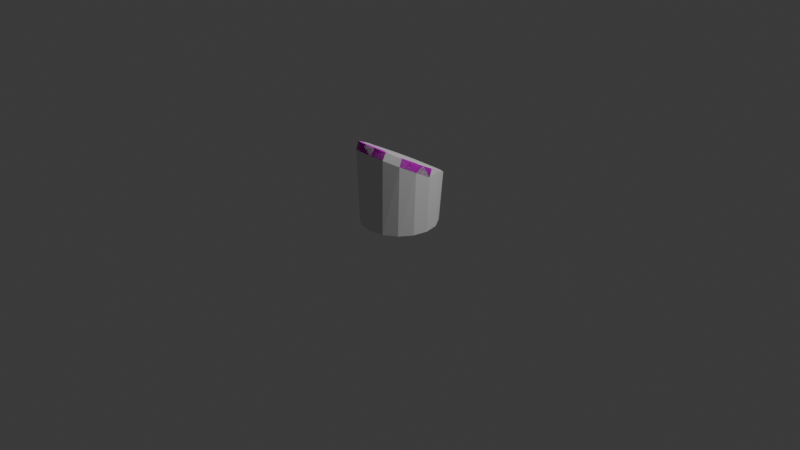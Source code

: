 # Source: PS-05A.blend  (saved by Blender 4.4.32; exported with 4.5.12 LTS)
import bpy
from mathutils import Matrix  # noqa: F401  (used for matrix-valued properties, if any)

bpy.ops.wm.read_factory_settings(use_empty=True)
scene = bpy.context.scene
scene.name = 'Scene'

# ---- collections
col_collection = bpy.data.collections.new('Collection'); scene.collection.children.link(col_collection)

# ---- images (referenced by path relative to the original .blend; pixels are not part of the script)
import os
ASSET_DIR = os.environ.get("B2B_ASSET_DIR", "")  # directory of the original .blend (textures are referenced by path, not embedded)
HERE = os.path.dirname(os.path.abspath(__file__))  # packed textures are extracted next to this script under _unpacked/

def load_image(name, relpath, width, height, colorspace="sRGB"):
    """Load a texture the original file referenced (path relative to the .blend, or extracted next to this script)."""
    p = next((c for c in (os.path.join(HERE, relpath), os.path.join(ASSET_DIR, relpath)) if relpath and os.path.exists(c)), "")
    if p:
        img = bpy.data.images.load(p, check_existing=True)
        img.name = name
    else:  # same state as the original file: an image datablock whose file is absent (Cycles renders it pink)
        img = bpy.data.images.new(name, width, height)
        img.source = "FILE"
        img.filepath = "//" + (relpath or name)
    img.colorspace_settings.name = colorspace
    return img
img_ps_05a_png = load_image('PS-05A.png', 'PS-05A.png', 1024, 1024, 'sRGB')

# ---- materials (node trees are filled in below, after node groups)
mat_mount = bpy.data.materials.new('mount')
mat_aesa = bpy.data.materials.new('aesa')
mat_ps_05a = bpy.data.materials.new('PS-05A')

# ---- node groups
ng_standardshader = bpy.data.node_groups.new('StandardShader', 'ShaderNodeTree')
_s = ng_standardshader.interface.new_socket(name='BSDF', in_out='OUTPUT', socket_type='NodeSocketShader')
_s = ng_standardshader.interface.new_socket(name='BaseColor', in_out='INPUT', socket_type='NodeSocketColor')
_s = ng_standardshader.interface.new_socket(name='Shininess', in_out='INPUT', socket_type='NodeSocketFloat')
_s.min_value = 1e+04
_s = ng_standardshader.interface.new_socket(name='Gloss', in_out='INPUT', socket_type='NodeSocketFloat')
_s.min_value = 1e+04
_s = ng_standardshader.interface.new_socket(name='Emission Color', in_out='INPUT', socket_type='NodeSocketColor')
_s = ng_standardshader.interface.new_socket(name='Emission Strength', in_out='INPUT', socket_type='NodeSocketFloat')
_s.min_value = 1e+06
_s = ng_standardshader.interface.new_socket(name='Alpha', in_out='INPUT', socket_type='NodeSocketFloat')
_s.min_value = 1.0
_s = ng_standardshader.interface.new_socket(name='NormalColor', in_out='INPUT', socket_type='NodeSocketColor')
_N = ng_standardshader.nodes; _L = ng_standardshader.links
n0 = _N.new('NodeGroupOutput'); n0.name = 'Group Output'; n0.location = (555, 248)
n1 = _N.new('NodeGroupInput'); n1.name = 'Group Input'; n1.location = (-444, 74)
n2 = _N.new('ShaderNodeNormalMap'); n2.name = 'Normal Map'; n2.location = (-96, -256)
n2.hide = True
n3 = _N.new('ShaderNodeMath'); n3.name = 'Roughness'; n3.location = (-4, -2)
n3.label = 'Roughness'
n3.hide = True
n3.operation = 'SQRT'
n3.inputs[2].default_value = 0.0
n4 = _N.new('ShaderNodeMath'); n4.name = 'SpecularConv'; n4.location = (-120, 39)
n4.label = 'SpecularConv'
n4.hide = True
n4.operation = 'SQRT'
n4.inputs[2].default_value = 0.0
n5 = _N.new('ShaderNodeMath'); n5.name = 'Gloss2Rough'; n5.location = (-176, -1)
n5.label = 'Gloss2Rough'
n5.hide = True
n5.operation = 'SUBTRACT'
n5.inputs[0].default_value = 1.0
n5.inputs[2].default_value = 0.0
n6 = _N.new('ShaderNodeBsdfPrincipled'); n6.name = 'Principled BSDF'; n6.location = (226, 256)
n6.distribution = 'GGX'
n6.subsurface_method = 'BURLEY'
n6.inputs[3].default_value = 1.45
_L.new(n6.outputs[0], n0.inputs[0])
_L.new(n1.outputs[3], n6.inputs[27])
_L.new(n3.outputs[0], n6.inputs[2])
_L.new(n1.outputs[0], n6.inputs[0])
_L.new(n1.outputs[1], n4.inputs[0])
_L.new(n1.outputs[6], n2.inputs[1])
_L.new(n5.outputs[0], n3.inputs[0])
_L.new(n1.outputs[2], n5.inputs[1])
_L.new(n2.outputs[0], n6.inputs[5])
_L.new(n1.outputs[5], n6.inputs[4])
_L.new(n1.outputs[4], n6.inputs[28])
n0.is_active_output = True
ng_color4 = bpy.data.node_groups.new('Color4', 'ShaderNodeTree')
_s = ng_color4.interface.new_socket(name='Color', in_out='OUTPUT', socket_type='NodeSocketColor')
_s = ng_color4.interface.new_socket(name='Alpha', in_out='OUTPUT', socket_type='NodeSocketFloat')
_s = ng_color4.interface.new_socket(name='Color', in_out='INPUT', socket_type='NodeSocketColor')
_s = ng_color4.interface.new_socket(name='Alpha', in_out='INPUT', socket_type='NodeSocketFloat')
_s.min_value = 1.0
_N = ng_color4.nodes; _L = ng_color4.links
n0 = _N.new('NodeGroupInput'); n0.name = 'Group Input'; n0.location = (-403, 18)
n1 = _N.new('NodeGroupOutput'); n1.name = 'Group Output'; n1.location = (154, 24)
_L.new(n0.outputs[1], n1.inputs[1])
_L.new(n0.outputs[0], n1.inputs[0])
n1.is_active_output = True
ng_maincolor = bpy.data.node_groups.new('MainColor', 'ShaderNodeTree')
_s = ng_maincolor.interface.new_socket(name='Color', in_out='OUTPUT', socket_type='NodeSocketColor')
_s = ng_maincolor.interface.new_socket(name='Alpha', in_out='OUTPUT', socket_type='NodeSocketFloat')
_s = ng_maincolor.interface.new_socket(name='VColor', in_out='INPUT', socket_type='NodeSocketColor')
_s = ng_maincolor.interface.new_socket(name='VAlpha', in_out='INPUT', socket_type='NodeSocketFloat')
_s.min_value = 1e+04
_s = ng_maincolor.interface.new_socket(name='CColor', in_out='INPUT', socket_type='NodeSocketColor')
_s = ng_maincolor.interface.new_socket(name='CAlpha', in_out='INPUT', socket_type='NodeSocketFloat')
_s.min_value = 1.0
_s = ng_maincolor.interface.new_socket(name='TColor', in_out='INPUT', socket_type='NodeSocketColor')
_s = ng_maincolor.interface.new_socket(name='TAlpha', in_out='INPUT', socket_type='NodeSocketFloat')
_s.min_value = 1.0
_N = ng_maincolor.nodes; _L = ng_maincolor.links
n0 = _N.new('NodeGroupInput'); n0.name = 'Group Input'; n0.location = (-284, 35)
n1 = _N.new('NodeGroupOutput'); n1.name = 'Group Output'; n1.location = (332, -19)
n2 = _N.new('ShaderNodeMixRGB'); n2.name = 'VC*CC*TC'; n2.location = (127, -33)
n2.label = 'VC*CC*TC'
n2.hide = True
n2.blend_type = 'MULTIPLY'
n2.inputs[0].default_value = 1.0
n3 = _N.new('ShaderNodeMixRGB'); n3.name = 'VC*CC'; n3.location = (-44, 33)
n3.label = 'VC*CC'
n3.hide = True
n3.blend_type = 'MULTIPLY'
n3.inputs[0].default_value = 1.0
n4 = _N.new('ShaderNodeMath'); n4.name = 'VA*CA'; n4.location = (-59, -19)
n4.label = 'VA*CA'
n4.hide = True
n4.operation = 'MULTIPLY'
n4.inputs[2].default_value = 0.0
n5 = _N.new('ShaderNodeMath'); n5.name = 'VA*CA*TA'; n5.location = (130, -79)
n5.label = 'VA*CA*TA'
n5.hide = True
n5.operation = 'MULTIPLY'
n5.inputs[2].default_value = 0.0
_L.new(n0.outputs[2], n3.inputs[2])
_L.new(n0.outputs[4], n2.inputs[2])
_L.new(n2.outputs[0], n1.inputs[0])
_L.new(n3.outputs[0], n2.inputs[1])
_L.new(n0.outputs[0], n3.inputs[1])
_L.new(n0.outputs[1], n4.inputs[0])
_L.new(n0.outputs[3], n4.inputs[1])
_L.new(n4.outputs[0], n5.inputs[0])
_L.new(n0.outputs[5], n5.inputs[1])
_L.new(n5.outputs[0], n1.inputs[1])
n1.is_active_output = True
ng_smooth_by_angle = bpy.data.node_groups.new('Smooth by Angle', 'GeometryNodeTree')
_s = ng_smooth_by_angle.interface.new_socket(name='Mesh', in_out='OUTPUT', socket_type='NodeSocketGeometry')
_s = ng_smooth_by_angle.interface.new_socket(name='Mesh', in_out='INPUT', socket_type='NodeSocketGeometry')
_s = ng_smooth_by_angle.interface.new_socket(name='Angle', in_out='INPUT', socket_type='NodeSocketFloat')
_s.subtype = 'ANGLE'
_s.default_value = 0.5236
_s.min_value = 0.0
_s.max_value = 3.142
_s.description = 'Maximum face angle for smooth edges'
_s = ng_smooth_by_angle.interface.new_socket(name='Ignore Sharpness', in_out='INPUT', socket_type='NodeSocketBool')
_s.force_non_field = True
ng_smooth_by_angle.description = 'Set the sharpness of mesh edges based on the angle between the neighboring faces'
ng_smooth_by_angle.is_modifier = True
_N = ng_smooth_by_angle.nodes; _L = ng_smooth_by_angle.links
n0 = _N.new('GeometryNodeSetShadeSmooth'); n0.name = 'Set Shade Smooth'; n0.location = (120, -80)
n0.domain = 'EDGE'
n1 = _N.new('GeometryNodeSetShadeSmooth'); n1.name = 'Set Shade Smooth.001'; n1.location = (300, -80)
n2 = _N.new('NodeGroupOutput'); n2.name = 'Group Output'; n2.location = (480, -80)
n3 = _N.new('GeometryNodeInputMeshEdgeAngle'); n3.name = 'Edge Angle'; n3.location = (-440, -240)
n4 = _N.new('NodeGroupInput'); n4.name = 'Group Input'; n4.location = (-80, -80)
n5 = _N.new('GeometryNodeInputEdgeSmooth'); n5.name = 'Is Edge Smooth'; n5.location = (-260, -120)
n6 = _N.new('GeometryNodeInputShadeSmooth'); n6.name = 'Is Shade Smooth'; n6.location = (-440, -397)
n7 = _N.new('FunctionNodeCompare'); n7.name = 'Compare'; n7.location = (-260, -260)
n7.operation = 'LESS_EQUAL'
n7.inputs[6].default_value = (0.0, 0.0, 0.0, 0.0)
n7.inputs[7].default_value = (0.0, 0.0, 0.0, 0.0)
n8 = _N.new('FunctionNodeBooleanMath'); n8.name = 'Boolean Math.001'; n8.location = (-80, -260)
n9 = _N.new('NodeGroupInput'); n9.name = 'Group Input.001'; n9.location = (-440, -329)
n10 = _N.new('NodeGroupInput'); n10.name = 'Group Input.002'; n10.location = (-259, -189)
n11 = _N.new('FunctionNodeBooleanMath'); n11.name = 'Boolean Math'; n11.location = (-80, -149)
n11.operation = 'OR'
n12 = _N.new('FunctionNodeBooleanMath'); n12.name = 'Boolean Math.002'; n12.location = (-260, -380)
n12.operation = 'OR'
n13 = _N.new('NodeGroupInput'); n13.name = 'Group Input.003'; n13.location = (-440, -460)
_L.new(n3.outputs[0], n7.inputs[0])
_L.new(n1.outputs[0], n2.inputs[0])
_L.new(n9.outputs[1], n7.inputs[1])
_L.new(n7.outputs[0], n8.inputs[0])
_L.new(n4.outputs[0], n0.inputs[0])
_L.new(n0.outputs[0], n1.inputs[0])
_L.new(n8.outputs[0], n0.inputs[2])
_L.new(n10.outputs[2], n11.inputs[1])
_L.new(n5.outputs[0], n11.inputs[0])
_L.new(n11.outputs[0], n0.inputs[1])
_L.new(n13.outputs[2], n12.inputs[1])
_L.new(n6.outputs[0], n12.inputs[0])
_L.new(n12.outputs[0], n8.inputs[1])
n2.is_active_output = True

# ---- material node trees
mat_mount.use_nodes = True; mat_mount.node_tree.nodes.clear()
_N = mat_mount.node_tree.nodes; _L = mat_mount.node_tree.links
n0 = _N.new('ShaderNodeBsdfPrincipled'); n0.name = 'Principled BSDF'; n0.location = (12, 296)
n1 = _N.new('ShaderNodeOutputMaterial'); n1.name = 'Material Output'; n1.location = (300, 300)
n2 = _N.new('ShaderNodeMix'); n2.name = 'Mix'; n2.location = (-169, 295)
n2.data_type = 'RGBA'
n2.blend_type = 'MULTIPLY'
n2.clamp_factor = False
n2.inputs[6].default_value = (0.01174, 0.01174, 0.01174, 1.0)
n3 = _N.new('ShaderNodeAmbientOcclusion'); n3.name = 'Ambient Occlusion'; n3.location = (-357, 57)
n4 = _N.new('ShaderNodeTexImage'); n4.name = 'Image Texture.001'; n4.location = (9, 646)
n4.image = img_ps_05a_png
n5 = _N.new('ShaderNodeUVMap'); n5.name = 'UV Map'; n5.location = (-188, 557)
n5.uv_map = 'BakeMap'
_L.new(n3.outputs[0], n2.inputs[7])
_L.new(n2.outputs[2], n0.inputs[0])
_L.new(n0.outputs[0], n1.inputs[0])
_L.new(n5.outputs[0], n4.inputs[0])
n1.is_active_output = True
mat_aesa.use_nodes = True; mat_aesa.node_tree.nodes.clear()
_N = mat_aesa.node_tree.nodes; _L = mat_aesa.node_tree.links
n0 = _N.new('ShaderNodeBsdfPrincipled'); n0.name = 'Principled BSDF'; n0.location = (10, 300)
n1 = _N.new('ShaderNodeOutputMaterial'); n1.name = 'Material Output'; n1.location = (300, 300)
n2 = _N.new('ShaderNodeMix'); n2.name = 'Mix.001'; n2.location = (-163, 287)
n2.data_type = 'RGBA'
n2.blend_type = 'MULTIPLY'
n2.clamp_factor = False
n2.inputs[6].default_value = (0.6736, 0.7475, 0.04636, 1.0)
n3 = _N.new('ShaderNodeTexImage'); n3.name = 'Image Texture'; n3.location = (-624, 194)
n4 = _N.new('ShaderNodeTexChecker'); n4.name = 'Checker Texture'; n4.location = (-362, 23)
n4.inputs[1].default_value = (0.0, 0.0, 0.0, 1.0)
n4.inputs[2].default_value = (0.6725, 0.7454, 0.04666, 1.0)
n4.inputs[3].default_value = 60.0
n5 = _N.new('ShaderNodeTexImage'); n5.name = 'Image Texture.001'; n5.location = (-95, 561)
n5.image = img_ps_05a_png
n6 = _N.new('ShaderNodeUVMap'); n6.name = 'UV Map'; n6.location = (-292, 473)
n6.uv_map = 'BakeMap'
_L.new(n0.outputs[0], n1.inputs[0])
_L.new(n2.outputs[2], n0.inputs[0])
_L.new(n4.outputs[0], n2.inputs[7])
_L.new(n6.outputs[0], n5.inputs[0])
n1.is_active_output = True
mat_ps_05a.use_nodes = True; mat_ps_05a.node_tree.nodes.clear()
_N = mat_ps_05a.node_tree.nodes; _L = mat_ps_05a.node_tree.links
n0 = _N.new('ShaderNodeUVMap'); n0.name = 'UV Map'; n0.location = (-429, -213)
n0.hide = True
n1 = _N.new('ShaderNodeTexImage'); n1.name = '_MainTex'; n1.location = (-243, -213)
n1.label = '_MainTex'
n1.image = img_ps_05a_png
n2 = _N.new('ShaderNodeOutputMaterial'); n2.name = 'Material Output'; n2.location = (703, -2)
n3 = _N.new('ShaderNodeGroup'); n3.name = 'StandardShader'; n3.location = (485, -30)
n3.label = 'StandardShader'
n3.node_tree = ng_standardshader
n3.inputs[3].default_value = (0.0, 0.0, 0.0, 1.0)
n3.inputs[4].default_value = 1.0
n3.inputs[6].default_value = (0.5, 0.5, 1.0, 1.0)
n4 = _N.new('ShaderNodeValue'); n4.name = '_Shininess'; n4.location = (251, -13)
n4.label = '_Shininess'
n4.hide = True
n4.outputs[0].default_value = 0.1
n5 = _N.new('ShaderNodeVertexColor'); n5.name = 'Vertex Color'; n5.location = (-156, -121)
n5.hide = True
n6 = _N.new('ShaderNodeGroup'); n6.name = '_Color'; n6.location = (-153, -171)
n6.label = '_Color'
n6.hide = True
n6.node_tree = ng_color4
n6.inputs[0].default_value = (1.0, 1.0, 1.0, 1.0)
n6.inputs[1].default_value = 1.0
n7 = _N.new('ShaderNodeGroup'); n7.name = 'MainColor'; n7.location = (70, -15)
n7.label = 'MainColor'
n7.node_tree = ng_maincolor
n7.inputs[0].default_value = (1.0, 1.0, 1.0, 1.0)
n8 = _N.new('ShaderNodeValue'); n8.name = '_Opacity'; n8.location = (71, -280)
n8.label = '_Opacity'
n8.hide = True
n8.outputs[0].default_value = 1.0
_L.new(n0.outputs[0], n1.inputs[0])
_L.new(n3.outputs[0], n2.inputs[0])
_L.new(n1.outputs[0], n7.inputs[4])
_L.new(n1.outputs[1], n7.inputs[5])
_L.new(n7.outputs[0], n3.inputs[0])
_L.new(n7.outputs[1], n3.inputs[2])
_L.new(n4.outputs[0], n3.inputs[1])
_L.new(n6.outputs[0], n7.inputs[2])
_L.new(n6.outputs[1], n7.inputs[3])
_L.new(n5.outputs[1], n7.inputs[1])
_L.new(n8.outputs[0], n3.inputs[5])
n2.is_active_output = True

# ---- world
world_world = bpy.data.worlds.new('World'); scene.world = world_world
world_world.use_nodes = True; world_world.node_tree.nodes.clear()
_N = world_world.node_tree.nodes; _L = world_world.node_tree.links
n0 = _N.new('ShaderNodeOutputWorld'); n0.name = 'World Output'; n0.location = (300, 300)
n1 = _N.new('ShaderNodeBackground'); n1.name = 'Background'; n1.location = (10, 300)
n1.inputs[0].default_value = (0.05088, 0.05088, 0.05088, 1.0)
_L.new(n1.outputs[0], n0.inputs[0])
n0.is_active_output = True
world_world.color = (0.05088, 0.05088, 0.05088)
world_world.sun_shadow_jitter_overblur = 0.0

# ---- cameras
cam_camera = bpy.data.cameras.new('Camera')
cam_camera.clip_end = 100.0
cam_camera.ortho_scale = 7.314

# ---- lights
light_light = bpy.data.lights.new('Light', 'POINT')
light_light.energy = 1000.0
light_light.shadow_soft_size = 0.1

# ---- meshes
me_cylinder_001 = bpy.data.meshes.new('Cylinder.001')
me_cylinder_001.from_pydata([(1.21e-08, 0.4, 5.631e-05), (1.495e-08, 0.3938, 0.8071), (0.1531, 0.3696, 5.631e-05), (0.1684, 0.3737, 0.7963), (0.2828, 0.2828, 5.631e-05), (0.3111, 0.2884, 0.7505), (0.3696, 0.1531, 5.631e-05), (0.4065, 0.1607, 0.682), (0.4, 7.003e-09, 5.631e-05), (0.44, 0.01012, 0.6011), (0.3696, -0.1531, 5.631e-05), (0.4065, -0.1405, 0.5203), (0.2828, -0.2828, 5.631e-05), (0.3111, -0.2681, 0.4518), (0.1531, -0.3696, 5.631e-05), (0.1684, -0.3534, 0.406), (1.21e-08, -0.4, 5.631e-05), (5.91e-09, -0.3736, 0.3952), (-0.1531, -0.3696, 5.631e-05), (-0.1684, -0.3534, 0.406), (-0.2828, -0.2828, 5.631e-05), (-0.3111, -0.2681, 0.4518), (-0.3696, -0.1531, 5.631e-05), (-0.4065, -0.1405, 0.5203), (-0.4, 7.003e-09, 5.631e-05), (-0.44, 0.01012, 0.6011), (-0.3696, 0.1531, 5.631e-05), (-0.4065, 0.1607, 0.682), (-0.2828, 0.2828, 5.631e-05), (-0.3111, 0.2884, 0.7505), (-0.1531, 0.3696, 5.631e-05), (-0.1684, 0.3737, 0.7963), (-0.1495, 0.2825, 0.8435), (0.1495, 0.2825, 0.8435), (0.2691, 0.2152, 0.8075), (0.37, -0.1673, 0.603), (0.37, -0.02528, 0.6789), (0.37, 0.1167, 0.7548), (0.2691, -0.2651, 0.5492), (0.1495, -0.3325, 0.5132), (-0.1495, -0.3325, 0.5132), (-0.2691, -0.2651, 0.5492), (-0.37, -0.1673, 0.603), (-0.37, -0.02528, 0.6789), (-0.37, 0.1167, 0.7548), (-0.2691, 0.2152, 0.8075), (0.43, -0.02528, 0.6789), (0.42, -0.1311, 0.6223), (0.31, -0.3075, 0.5281), (0.31, 0.2569, 0.8298), (0.42, 0.08055, 0.7355), (-0.17, -0.3869, 0.4856), (0.17, -0.3869, 0.4856), (0.17, 0.3363, 0.8722), (-0.17, 0.3363, 0.8722), (-0.31, 0.2569, 0.8298), (-0.42, 0.08055, 0.7355), (-0.43, -0.02528, 0.6789), (-0.42, -0.1311, 0.6223), (-0.31, -0.3075, 0.5281), (1.336e-08, 0.3874, 0.6493), (0.1569, 0.363, 0.6414), (0.2899, 0.2797, 0.6117), (0.3788, 0.155, 0.5673), (0.41, 0.007858, 0.5149), (0.3788, -0.1392, 0.4624), (0.2899, -0.2639, 0.418), (0.1569, -0.3473, 0.3883), (8.056e-09, -0.3717, 0.3804), (-0.1569, -0.3473, 0.3883), (-0.2899, -0.2639, 0.418), (-0.3788, -0.1392, 0.4624), (-0.41, 0.007858, 0.5149), (-0.3788, 0.155, 0.5673), (-0.2899, 0.2797, 0.6117), (-0.1569, 0.363, 0.6414)], [], [(60, 1, 3, 61), (61, 3, 5, 62), (62, 5, 7, 63), (63, 7, 9, 64), (64, 9, 11, 65), (65, 11, 13, 66), (66, 13, 15, 67), (67, 15, 17, 68), (68, 17, 19, 69), (69, 19, 21, 70), (70, 21, 23, 71), (71, 23, 25, 72), (72, 25, 27, 73), (73, 27, 29, 74), (21, 59, 58, 23), (74, 29, 31, 75), (75, 31, 1, 60), (0, 2, 4, 6, 8, 10, 12, 14, 16, 18, 20, 22, 24, 26, 28, 30), (50, 46, 9, 7), (55, 29, 27, 56), (56, 27, 25, 57), (57, 25, 23, 58), (19, 51, 59, 21), (52, 51, 17), (15, 52, 17), (13, 48, 52, 15), (7, 5, 49, 50), (35, 36, 37, 34, 33, 32, 45, 44, 43, 42, 41, 40, 39, 38), (11, 9, 46, 47), (13, 11, 47, 48), (3, 53, 49, 5), (54, 53, 1), (31, 54, 1), (29, 55, 54, 31), (1, 53, 3), (17, 51, 19), (36, 35, 47, 46), (35, 38, 48, 47), (34, 37, 50, 49), (39, 40, 51, 52), (37, 36, 46, 50), (33, 34, 49, 53), (32, 33, 53, 54), (44, 45, 55, 56), (43, 44, 56, 57), (42, 43, 57, 58), (41, 42, 58, 59), (40, 41, 59, 51), (38, 39, 52, 48), (45, 32, 54, 55), (30, 75, 60, 0), (28, 74, 75, 30), (26, 73, 74, 28), (24, 72, 73, 26), (22, 71, 72, 24), (20, 70, 71, 22), (18, 69, 70, 20), (16, 68, 69, 18), (14, 67, 68, 16), (12, 66, 67, 14), (10, 65, 66, 12), (8, 64, 65, 10), (6, 63, 64, 8), (4, 62, 63, 6), (2, 61, 62, 4), (0, 60, 61, 2)])
me_cylinder_001.polygons.foreach_set('use_smooth', [True] * 66)
me_cylinder_001.polygons.foreach_set('material_index', [2, 2, 2, 2, 2, 2, 2, 2, 2, 2, 2, 2, 2, 2, 2, 2, 2, 2, 2, 2, 2, 2, 2, 2, 2, 2, 2, 2, 2, 2, 2, 2, 2, 2, 2, 2, 2, 2, 2, 2, 2, 2, 2, 2, 2, 2, 2, 2, 2, 2, 2, 2, 2, 2, 2, 2, 2, 2, 2, 2, 2, 2, 2, 2, 2, 2])
_uv = me_cylinder_001.uv_layers.new(name='BakeMap')
_uv.uv.foreach_set('vector', [0.2686, 0.2755, 0.3256, 0.2757, 0.3234, 0.3363, 0.2663, 0.335, 0.2663, 0.335, 0.3234, 0.3363, 0.3082, 0.3971, 0.2562, 0.3944, 0.2562, 0.3944, 0.3082, 0.3971, 0.2837, 0.4551, 0.2402, 0.4528, 0.2402, 0.4528, 0.2837, 0.4551, 0.2544, 0.5108, 0.2207, 0.5102, 0.2207, 0.5102, 0.2544, 0.5108, 0.2238, 0.5652, 0.2002, 0.5674, 0.2002, 0.5674, 0.2238, 0.5652, 0.1965, 0.6217, 0.1822, 0.6253, 0.1822, 0.6253, 0.1965, 0.6217, 0.1775, 0.6817, 0.1699, 0.6846, 0.1699, 0.6846, 0.1775, 0.6817, 0.1725, 0.7447, 0.1666, 0.7447, 0.1666, 0.7447, 0.1725, 0.7447, 0.177, 0.8074, 0.1695, 0.8045, 0.1695, 0.8045, 0.177, 0.8074, 0.1952, 0.8668, 0.1811, 0.863, 0.1811, 0.863, 0.1952, 0.8668, 0.2209, 0.9224, 0.1981, 0.9197, 0.1981, 0.9197, 0.2209, 0.9224, 0.2489, 0.9766, 0.2172, 0.9745, 0.2199, 0.03925, 0.2548, 0.03637, 0.285, 0.09462, 0.2405, 0.0969, 0.2405, 0.0969, 0.285, 0.09462, 0.3092, 0.1537, 0.2566, 0.156, 0.1952, 0.8668, 0.223, 0.8563, 0.2565, 0.9269, 0.2209, 0.9224, 0.2566, 0.156, 0.3092, 0.1537, 0.3239, 0.2149, 0.2665, 0.2158, 0.2665, 0.2158, 0.3239, 0.2149, 0.3256, 0.2757, 0.2686, 0.2755, 0.5199, 0.3919, 0.5783, 0.3919, 0.6322, 0.4142, 0.6735, 0.4555, 0.6958, 0.5094, 0.6958, 0.5678, 0.6735, 0.6217, 0.6322, 0.663, 0.5783, 0.6853, 0.5199, 0.6853, 0.466, 0.663, 0.4247, 0.6217, 0.4024, 0.5678, 0.4024, 0.5094, 0.4247, 0.4555, 0.466, 0.4142, 0.3046, 0.4843, 0.2827, 0.5241, 0.2544, 0.5108, 0.2837, 0.4551, 0.3408, 0.1467, 0.3092, 0.1537, 0.285, 0.09462, 0.3068, 0.06502, 0.3068, 0.06502, 0.285, 0.09462, 0.2548, 0.03637, 0.2855, 0.0234, 0.2762, 0.964, 0.2489, 0.9766, 0.2209, 0.9224, 0.2565, 0.9269, 0.177, 0.8074, 0.2067, 0.8034, 0.223, 0.8563, 0.1952, 0.8668, 0.2073, 0.686, 0.2067, 0.8034, 0.1725, 0.7447, 0.1775, 0.6817, 0.2073, 0.686, 0.1725, 0.7447, 0.1965, 0.6217, 0.2245, 0.6329, 0.2073, 0.686, 0.1775, 0.6817, 0.2837, 0.4551, 0.3082, 0.3971, 0.3394, 0.4043, 0.3046, 0.4843, 0.4955, 0.04584, 0.5557, 0.04585, 0.6159, 0.04585, 0.6577, 0.0836, 0.6863, 0.1283, 0.6863, 0.2401, 0.6577, 0.2849, 0.6159, 0.3226, 0.5557, 0.3226, 0.4955, 0.3226, 0.4537, 0.2849, 0.4252, 0.2401, 0.4252, 0.1283, 0.4537, 0.0836, 0.2238, 0.5652, 0.2544, 0.5108, 0.2827, 0.5241, 0.2606, 0.5618, 0.1965, 0.6217, 0.2238, 0.5652, 0.2606, 0.5618, 0.2245, 0.6329, 0.3234, 0.3363, 0.3549, 0.3406, 0.3394, 0.4043, 0.3082, 0.3971, 0.3555, 0.2109, 0.3549, 0.3406, 0.3256, 0.2757, 0.3239, 0.2149, 0.3555, 0.2109, 0.3256, 0.2757, 0.3092, 0.1537, 0.3408, 0.1467, 0.3555, 0.2109, 0.3239, 0.2149, 0.3256, 0.2757, 0.3549, 0.3406, 0.3234, 0.3363, 0.1725, 0.7447, 0.2067, 0.8034, 0.177, 0.8074, 0.5557, 0.04585, 0.4955, 0.04584, 0.5108, 0.02714, 0.5557, 0.0234, 0.4955, 0.04584, 0.4537, 0.0836, 0.436, 0.06828, 0.5108, 0.02714, 0.6577, 0.0836, 0.6159, 0.04585, 0.6006, 0.02715, 0.6754, 0.06829, 0.4252, 0.1283, 0.4252, 0.2401, 0.4024, 0.2478, 0.4024, 0.1206, 0.6159, 0.04585, 0.5557, 0.04585, 0.5557, 0.0234, 0.6006, 0.02715, 0.6863, 0.1283, 0.6577, 0.0836, 0.6754, 0.06829, 0.7091, 0.1207, 0.6863, 0.2401, 0.6863, 0.1283, 0.7091, 0.1207, 0.7091, 0.2478, 0.6159, 0.3226, 0.6577, 0.2849, 0.6754, 0.3002, 0.6006, 0.3413, 0.5557, 0.3226, 0.6159, 0.3226, 0.6006, 0.3413, 0.5557, 0.3451, 0.4955, 0.3226, 0.5557, 0.3226, 0.5557, 0.3451, 0.5108, 0.3413, 0.4537, 0.2849, 0.4955, 0.3226, 0.5108, 0.3413, 0.436, 0.3002, 0.4252, 0.2401, 0.4537, 0.2849, 0.436, 0.3002, 0.4024, 0.2478, 0.4537, 0.0836, 0.4252, 0.1283, 0.4024, 0.1206, 0.436, 0.06828, 0.6577, 0.2849, 0.6863, 0.2401, 0.7091, 0.2478, 0.6754, 0.3002, 0.0234, 0.2165, 0.2665, 0.2158, 0.2686, 0.2755, 0.0234, 0.2758, 0.02364, 0.1571, 0.2566, 0.156, 0.2665, 0.2158, 0.0234, 0.2165, 0.02375, 0.09756, 0.2405, 0.0969, 0.2566, 0.156, 0.02364, 0.1571, 0.02346, 0.03802, 0.2199, 0.03925, 0.2405, 0.0969, 0.02375, 0.09756, 0.02782, 0.9169, 0.1981, 0.9197, 0.2172, 0.9745, 0.02885, 0.974, 0.02634, 0.8597, 0.1811, 0.863, 0.1981, 0.9197, 0.02782, 0.9169, 0.02487, 0.8024, 0.1695, 0.8045, 0.1811, 0.863, 0.02634, 0.8597, 0.02395, 0.7449, 0.1666, 0.7447, 0.1695, 0.8045, 0.02487, 0.8024, 0.02408, 0.6872, 0.1699, 0.6846, 0.1666, 0.7447, 0.02395, 0.7449, 0.02478, 0.6292, 0.1822, 0.6253, 0.1699, 0.6846, 0.02408, 0.6872, 0.02554, 0.5708, 0.2002, 0.5674, 0.1822, 0.6253, 0.02478, 0.6292, 0.02586, 0.5122, 0.2207, 0.5102, 0.2002, 0.5674, 0.02554, 0.5708, 0.02556, 0.4533, 0.2402, 0.4528, 0.2207, 0.5102, 0.02586, 0.5122, 0.02482, 0.3942, 0.2562, 0.3944, 0.2402, 0.4528, 0.02556, 0.4533, 0.02398, 0.3351, 0.2663, 0.335, 0.2562, 0.3944, 0.02482, 0.3942, 0.0234, 0.2758, 0.2686, 0.2755, 0.2663, 0.335, 0.02398, 0.3351])
me_cylinder_001.materials.append(mat_mount)
me_cylinder_001.materials.append(mat_aesa)
me_cylinder_001.materials.append(mat_ps_05a)
me_cylinder_001.update()
me_convexhull = bpy.data.meshes.new('ConvexHull')
me_convexhull.from_pydata([(1.21e-08, 0.4, 5.631e-05), (1.495e-08, 0.3938, 0.8071), (0.1684, 0.3737, 0.7963), (0.42, 0.08055, 0.7355), (0.44, 0.01012, 0.6011), (0.4065, 0.1607, 0.682), (-0.4065, 0.1607, 0.682), (-0.31, 0.2569, 0.8298), (-0.3111, 0.2884, 0.7505), (0.1531, 0.3696, 5.631e-05), (0.2828, 0.2828, 5.631e-05), (-0.1684, 0.3737, 0.7963), (-0.1531, 0.3696, 5.631e-05), (0.3111, 0.2884, 0.7505), (-0.17, 0.3363, 0.8722), (-0.31, -0.3075, 0.5281), (-0.42, -0.1311, 0.6223), (-0.3696, -0.1531, 5.631e-05), (0.3696, 0.1531, 5.631e-05), (0.31, 0.2569, 0.8298), (-0.37, 0.1167, 0.7548), (-0.42, 0.08055, 0.7355), (0.17, -0.3869, 0.4856), (-0.17, -0.3869, 0.4856), (1.21e-08, -0.4, 5.631e-05), (-0.1531, -0.3696, 5.631e-05), (0.42, -0.1311, 0.6223), (0.43, -0.02528, 0.6789), (-0.4, 7.003e-09, 5.631e-05), (-0.2828, 0.2828, 5.631e-05), (0.4, 7.003e-09, 5.631e-05), (0.3696, -0.1531, 5.631e-05), (-0.2828, -0.2828, 5.631e-05), (-0.44, 0.01012, 0.6011), (-0.3696, 0.1531, 5.631e-05), (-0.43, -0.02528, 0.6789), (0.31, -0.3075, 0.5281), (0.1531, -0.3696, 5.631e-05), (0.37, -0.02528, 0.6789), (0.2828, -0.2828, 5.631e-05), (0.17, 0.3363, 0.8722)], [], [(0, 1, 2), (3, 4, 5), (6, 7, 8), (0, 2, 9), (10, 0, 9), (11, 12, 8), (2, 13, 9), (1, 0, 11), (13, 10, 9), (10, 13, 5), (11, 7, 14), (15, 16, 17), (18, 0, 10), (19, 7, 20), (15, 19, 20), (18, 10, 5), (20, 7, 21), (15, 22, 19), (15, 23, 22), (7, 11, 8), (24, 23, 25), (13, 2, 19), (3, 26, 27), (3, 19, 26), (7, 6, 21), (0, 28, 29), (18, 4, 30), (4, 18, 5), (7, 19, 14), (31, 18, 30), (28, 24, 32), (28, 32, 17), (23, 24, 22), (28, 33, 34), (4, 26, 30), (21, 33, 35), (36, 22, 37), (33, 28, 16), (22, 24, 37), (37, 18, 31), (26, 31, 30), (19, 22, 38), (37, 31, 39), (34, 33, 6), (1, 40, 2), (26, 4, 27), (24, 0, 18), (22, 26, 38), (0, 24, 28), (31, 36, 39), (22, 36, 26), (24, 18, 37), (2, 40, 19), (0, 29, 12), (26, 36, 31), (6, 33, 21), (36, 37, 39), (29, 28, 34), (19, 40, 14), (29, 34, 6), (29, 6, 8), (40, 1, 14), (13, 19, 5), (33, 16, 35), (16, 28, 17), (26, 19, 38), (16, 20, 21), (32, 15, 17), (32, 24, 25), (16, 21, 35), (12, 29, 8), (23, 15, 25), (1, 11, 14), (15, 32, 25), (4, 3, 27), (19, 3, 5), (11, 0, 12), (16, 15, 20)])
me_convexhull.update()

# ---- objects
ob_cylinder = bpy.data.objects.new('Cylinder', me_cylinder_001)
ob_ps_05a = bpy.data.objects.new('PS-05A', None)
ob_node_stack_top = bpy.data.objects.new('node_stack_top', None)
ob_collider = bpy.data.objects.new('collider', me_convexhull)
ob_light = bpy.data.objects.new('Light', light_light)
ob_camera = bpy.data.objects.new('Camera', cam_camera)

# ---- transforms, parenting, visibility, modifiers, constraints
ob_cylinder.parent = ob_ps_05a
ob_cylinder.location = (0.0, 0.0, 0.0)
ob_cylinder.rotation_euler = (8.742e-08, -1.51e-07, -3.142)
_m = ob_cylinder.modifiers.new('Smooth by Angle', 'NODES')
_m.node_group = ng_smooth_by_angle
_gi = [s.identifier for s in ng_smooth_by_angle.interface.items_tree if s.item_type == 'SOCKET' and s.in_out == 'INPUT']
_m[_gi[1]] = 1.047  # 'Angle'
_m.use_pin_to_last = True
_m.show_group_selector = False
ob_ps_05a.location = (0.0, 0.0, 0.0)
ob_node_stack_top.parent = ob_ps_05a
ob_node_stack_top.location = (0.0, 0.0, 0.0)
ob_node_stack_top.rotation_euler = (-3.142, 0.0, 0.0)
ob_node_stack_top.empty_display_type = 'SINGLE_ARROW'
ob_collider.parent = ob_cylinder
ob_collider.location = (0.0, 0.0, 0.0)
ob_light.location = (4.076, 1.005, 5.904)
ob_light.rotation_euler = (0.6503, 0.05522, 1.866)
ob_light.lock_rotations_4d = False
ob_light.empty_display_type = 'ARROWS'
ob_light.color = (0.0, 0.0, 0.0, 0.0)
ob_light.lineart.crease_threshold = 0.0
ob_camera.location = (7.359, -6.926, 4.958)
ob_camera.rotation_euler = (1.109, 0.0, 0.8149)
ob_camera.lock_rotations_4d = False
ob_camera.empty_display_type = 'ARROWS'
ob_camera.color = (0.0, 0.0, 0.0, 0.0)
ob_camera.display_type = 'WIRE'
ob_camera.lineart.crease_threshold = 0.0

# ---- collection membership
scene.collection.objects.link(ob_cylinder)
scene.collection.objects.link(ob_ps_05a)
scene.collection.objects.link(ob_node_stack_top)
scene.collection.objects.link(ob_collider)
col_collection.objects.link(ob_light)
col_collection.objects.link(ob_camera)

# ---- scene / render settings (as saved in the file)
scene.camera = ob_camera
scene.frame_start = 1; scene.frame_end = 250; scene.frame_set(2)
scene.render.engine = 'CYCLES'
scene.cycles.bake_type = 'DIFFUSE'
bpy.context.view_layer.update()
